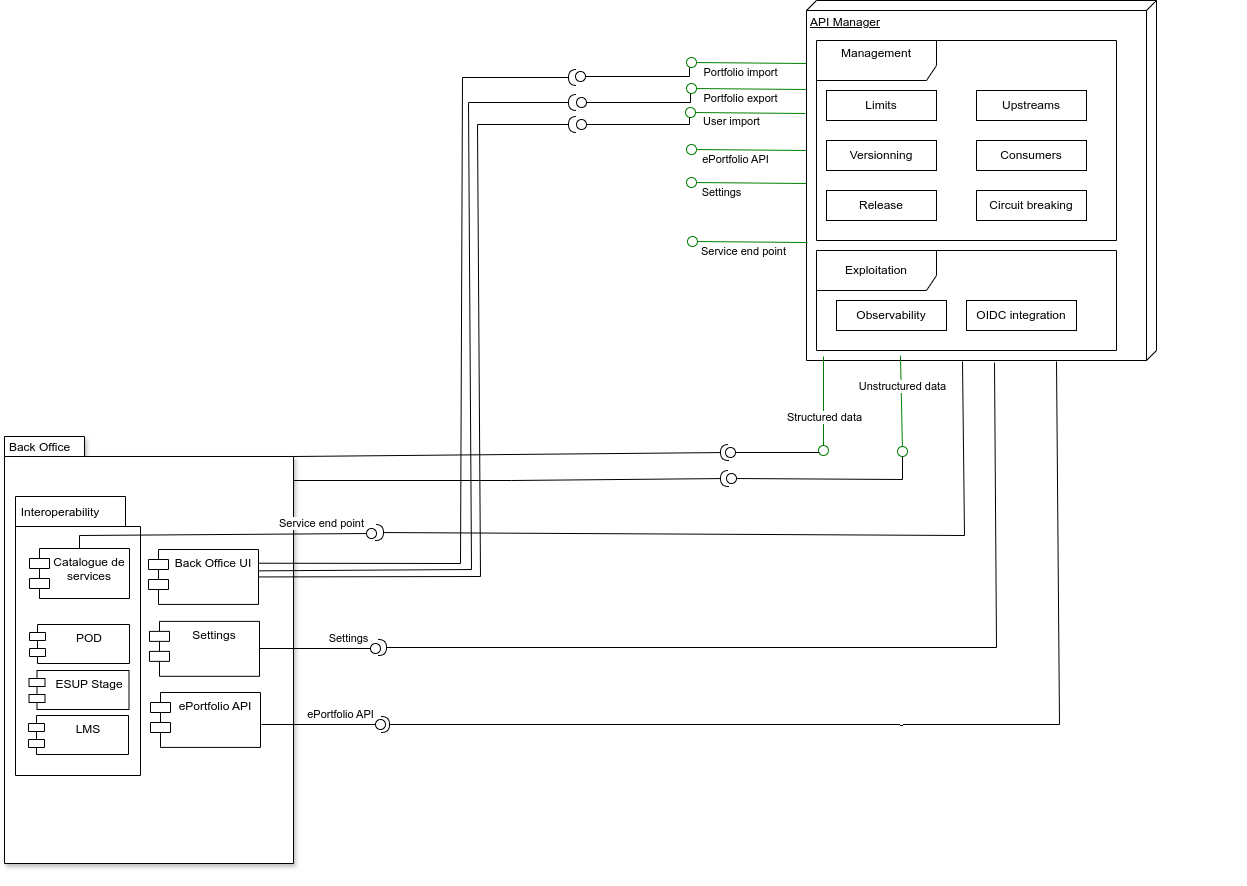

The diagram above was exported from draw.io. Its source (the exported page's mxGraphModel, read from the mxfile embedded in the PNG):
<mxGraphModel dx="2259" dy="865" grid="0" gridSize="10" guides="1" tooltips="1" connect="1" arrows="1" fold="1" page="1" pageScale="1" pageWidth="827" pageHeight="1169" background="none" math="0" shadow="0">
  <root>
    <mxCell id="0" />
    <mxCell id="sb408Yv30clv9KwrUSOE-0" value="Back Office" parent="0" />
    <mxCell id="sb408Yv30clv9KwrUSOE-1" value="" style="group;rounded=0;shadow=1;" parent="sb408Yv30clv9KwrUSOE-0" vertex="1" connectable="0">
      <mxGeometry x="-737" y="1050" width="224" height="378" as="geometry" />
    </mxCell>
    <mxCell id="sb408Yv30clv9KwrUSOE-2" value="" style="shape=folder;fontStyle=1;spacingTop=10;tabWidth=80;tabHeight=20;tabPosition=left;html=1;whiteSpace=wrap;shadow=1;strokeWidth=1;strokeColor=#000000;" parent="sb408Yv30clv9KwrUSOE-1" vertex="1">
      <mxGeometry x="-65" y="-64" width="289" height="427" as="geometry" />
    </mxCell>
    <mxCell id="sb408Yv30clv9KwrUSOE-5" value="Settings" style="shape=module;align=left;spacingLeft=20;align=center;verticalAlign=top;whiteSpace=wrap;html=1;" parent="sb408Yv30clv9KwrUSOE-1" vertex="1">
      <mxGeometry x="80" y="120.87842105263167" width="110" height="54.91228070175439" as="geometry" />
    </mxCell>
    <mxCell id="sb408Yv30clv9KwrUSOE-7" value="ePortfolio API" style="shape=module;align=left;spacingLeft=20;align=center;verticalAlign=top;whiteSpace=wrap;html=1;" parent="sb408Yv30clv9KwrUSOE-1" vertex="1">
      <mxGeometry x="81" y="191.99842105263178" width="110" height="54.91228070175439" as="geometry" />
    </mxCell>
    <mxCell id="sb408Yv30clv9KwrUSOE-6" value="Back Office UI" style="shape=module;align=left;spacingLeft=20;align=center;verticalAlign=top;whiteSpace=wrap;html=1;" parent="sb408Yv30clv9KwrUSOE-1" vertex="1">
      <mxGeometry x="79" y="48.99561403508778" width="110" height="54.91228070175439" as="geometry" />
    </mxCell>
    <mxCell id="sb408Yv30clv9KwrUSOE-3" value="&lt;div&gt;Back Office&lt;/div&gt;" style="text;html=1;align=center;verticalAlign=middle;whiteSpace=wrap;rounded=0;" parent="sb408Yv30clv9KwrUSOE-0" vertex="1">
      <mxGeometry x="-802" y="979" width="70.88888888888889" height="36.52631578947369" as="geometry" />
    </mxCell>
    <mxCell id="sNkKec0yLZqrngemnY_t-121" value="" style="group" parent="sb408Yv30clv9KwrUSOE-0" connectable="0" vertex="1">
      <mxGeometry x="-797" y="1113" width="150" height="250" as="geometry" />
    </mxCell>
    <mxCell id="sNkKec0yLZqrngemnY_t-122" value="" style="group" parent="sNkKec0yLZqrngemnY_t-121" connectable="0" vertex="1">
      <mxGeometry x="6" y="-67" width="125" height="317" as="geometry" />
    </mxCell>
    <mxCell id="sNkKec0yLZqrngemnY_t-123" value="" style="shape=folder;fontStyle=1;spacingTop=10;tabWidth=110;tabHeight=30;tabPosition=left;html=1;whiteSpace=wrap;container=0;" parent="sNkKec0yLZqrngemnY_t-122" vertex="1">
      <mxGeometry width="125" height="279" as="geometry" />
    </mxCell>
    <mxCell id="sNkKec0yLZqrngemnY_t-124" value="POD" style="shape=module;align=left;spacingLeft=20;align=center;verticalAlign=top;whiteSpace=wrap;html=1;container=0;jettyWidth=16;jettyHeight=8;" parent="sNkKec0yLZqrngemnY_t-122" vertex="1">
      <mxGeometry x="14" y="128" width="100" height="39" as="geometry" />
    </mxCell>
    <mxCell id="sNkKec0yLZqrngemnY_t-125" value="Catalogue de services" style="shape=module;align=left;spacingLeft=20;align=center;verticalAlign=top;whiteSpace=wrap;html=1;container=0;" parent="sNkKec0yLZqrngemnY_t-122" vertex="1">
      <mxGeometry x="14" y="52" width="100" height="50" as="geometry" />
    </mxCell>
    <mxCell id="sNkKec0yLZqrngemnY_t-126" value="ESUP Stage" style="shape=module;align=left;spacingLeft=20;align=center;verticalAlign=top;whiteSpace=wrap;html=1;container=0;jettyWidth=16;jettyHeight=8;" parent="sNkKec0yLZqrngemnY_t-122" vertex="1">
      <mxGeometry x="13.5" y="174" width="100" height="39" as="geometry" />
    </mxCell>
    <mxCell id="sNkKec0yLZqrngemnY_t-127" value="LMS" style="shape=module;align=left;spacingLeft=20;align=center;verticalAlign=top;whiteSpace=wrap;html=1;container=0;jettyWidth=16;jettyHeight=8;" parent="sNkKec0yLZqrngemnY_t-122" vertex="1">
      <mxGeometry x="13" y="219" width="100" height="39" as="geometry" />
    </mxCell>
    <mxCell id="sNkKec0yLZqrngemnY_t-128" value="&lt;div&gt;Interoperability&lt;/div&gt;" style="text;html=1;align=center;verticalAlign=middle;whiteSpace=wrap;rounded=0;container=0;" parent="sb408Yv30clv9KwrUSOE-0" vertex="1">
      <mxGeometry x="-796" y="1046.5" width="100" height="30" as="geometry" />
    </mxCell>
    <mxCell id="sNkKec0yLZqrngemnY_t-129" value="" style="rounded=0;orthogonalLoop=1;jettySize=auto;html=1;endArrow=oval;endFill=0;sketch=0;sourcePerimeterSpacing=0;targetPerimeterSpacing=0;endSize=10;exitX=0.5;exitY=0;exitDx=0;exitDy=0;" parent="sb408Yv30clv9KwrUSOE-0" source="sNkKec0yLZqrngemnY_t-125" edge="1">
      <mxGeometry relative="1" as="geometry">
        <mxPoint x="-537" y="1121" as="sourcePoint" />
        <mxPoint x="-435" y="1083" as="targetPoint" />
        <Array as="points">
          <mxPoint x="-727" y="1085" />
        </Array>
      </mxGeometry>
    </mxCell>
    <mxCell id="sNkKec0yLZqrngemnY_t-130" value="Service end point" style="edgeLabel;html=1;align=center;verticalAlign=middle;resizable=0;points=[];" parent="sNkKec0yLZqrngemnY_t-129" connectable="0" vertex="1">
      <mxGeometry x="0.7531" y="-1" relative="1" as="geometry">
        <mxPoint x="-13" y="-12" as="offset" />
      </mxGeometry>
    </mxCell>
    <mxCell id="sNkKec0yLZqrngemnY_t-140" value="" style="rounded=0;orthogonalLoop=1;jettySize=auto;html=1;endArrow=oval;endFill=0;sketch=0;sourcePerimeterSpacing=0;targetPerimeterSpacing=0;endSize=10;exitX=1;exitY=0.5;exitDx=0;exitDy=0;" parent="sb408Yv30clv9KwrUSOE-0" edge="1">
      <mxGeometry relative="1" as="geometry">
        <mxPoint x="-547" y="1198" as="sourcePoint" />
        <mxPoint x="-431" y="1198" as="targetPoint" />
        <Array as="points" />
      </mxGeometry>
    </mxCell>
    <mxCell id="sNkKec0yLZqrngemnY_t-141" value="Settings" style="edgeLabel;html=1;align=center;verticalAlign=middle;resizable=0;points=[];" parent="sNkKec0yLZqrngemnY_t-140" connectable="0" vertex="1">
      <mxGeometry x="0.7531" y="-1" relative="1" as="geometry">
        <mxPoint x="-14" y="-12" as="offset" />
      </mxGeometry>
    </mxCell>
    <mxCell id="sNkKec0yLZqrngemnY_t-142" value="" style="rounded=0;orthogonalLoop=1;jettySize=auto;html=1;endArrow=oval;endFill=0;sketch=0;sourcePerimeterSpacing=0;targetPerimeterSpacing=0;endSize=10;exitX=1;exitY=0.5;exitDx=0;exitDy=0;" parent="sb408Yv30clv9KwrUSOE-0" edge="1">
      <mxGeometry relative="1" as="geometry">
        <mxPoint x="-545" y="1274" as="sourcePoint" />
        <mxPoint x="-426" y="1274" as="targetPoint" />
        <Array as="points" />
      </mxGeometry>
    </mxCell>
    <mxCell id="sNkKec0yLZqrngemnY_t-143" value="ePortfolio API" style="edgeLabel;html=1;align=center;verticalAlign=middle;resizable=0;points=[];" parent="sNkKec0yLZqrngemnY_t-142" connectable="0" vertex="1">
      <mxGeometry x="0.7531" y="-1" relative="1" as="geometry">
        <mxPoint x="-26" y="-12" as="offset" />
      </mxGeometry>
    </mxCell>
    <mxCell id="YrsYLkg3E1PAODW_LuyJ-44" value="APIM" parent="0" />
    <mxCell id="YrsYLkg3E1PAODW_LuyJ-54" value="" style="group" parent="YrsYLkg3E1PAODW_LuyJ-44" vertex="1" connectable="0">
      <mxGeometry x="10" y="590" width="430" height="410" as="geometry" />
    </mxCell>
    <mxCell id="YrsYLkg3E1PAODW_LuyJ-46" value="API Manager&lt;div&gt;&lt;br&gt;&lt;/div&gt;" style="verticalAlign=top;align=left;spacingTop=8;spacingLeft=2;spacingRight=12;shape=cube;size=10;direction=south;fontStyle=4;html=1;whiteSpace=wrap;" parent="YrsYLkg3E1PAODW_LuyJ-54" vertex="1">
      <mxGeometry x="-10" y="-40" width="350" height="360" as="geometry" />
    </mxCell>
    <mxCell id="YrsYLkg3E1PAODW_LuyJ-47" value="Limits" style="html=1;whiteSpace=wrap;" parent="YrsYLkg3E1PAODW_LuyJ-54" vertex="1">
      <mxGeometry x="10" y="50" width="110" height="30" as="geometry" />
    </mxCell>
    <mxCell id="YrsYLkg3E1PAODW_LuyJ-48" value="Management&lt;div&gt;&lt;br&gt;&lt;/div&gt;" style="shape=umlFrame;whiteSpace=wrap;html=1;pointerEvents=0;width=120;height=40;" parent="YrsYLkg3E1PAODW_LuyJ-54" vertex="1">
      <mxGeometry width="300" height="200" as="geometry" />
    </mxCell>
    <mxCell id="YrsYLkg3E1PAODW_LuyJ-49" value="Versionning" style="html=1;whiteSpace=wrap;" parent="YrsYLkg3E1PAODW_LuyJ-54" vertex="1">
      <mxGeometry x="10" y="100" width="110" height="30" as="geometry" />
    </mxCell>
    <mxCell id="YrsYLkg3E1PAODW_LuyJ-50" value="Release" style="html=1;whiteSpace=wrap;" parent="YrsYLkg3E1PAODW_LuyJ-54" vertex="1">
      <mxGeometry x="10" y="150" width="110" height="30" as="geometry" />
    </mxCell>
    <mxCell id="YrsYLkg3E1PAODW_LuyJ-51" value="Upstreams" style="html=1;whiteSpace=wrap;" parent="YrsYLkg3E1PAODW_LuyJ-54" vertex="1">
      <mxGeometry x="160" y="50" width="110" height="30" as="geometry" />
    </mxCell>
    <mxCell id="YrsYLkg3E1PAODW_LuyJ-52" value="Consumers" style="html=1;whiteSpace=wrap;" parent="YrsYLkg3E1PAODW_LuyJ-54" vertex="1">
      <mxGeometry x="160" y="100" width="110" height="30" as="geometry" />
    </mxCell>
    <mxCell id="YrsYLkg3E1PAODW_LuyJ-53" value="Circuit breaking" style="html=1;whiteSpace=wrap;" parent="YrsYLkg3E1PAODW_LuyJ-54" vertex="1">
      <mxGeometry x="160" y="150" width="110" height="30" as="geometry" />
    </mxCell>
    <mxCell id="YrsYLkg3E1PAODW_LuyJ-55" value="&lt;div&gt;Exploitation&lt;/div&gt;" style="shape=umlFrame;whiteSpace=wrap;html=1;pointerEvents=0;width=120;height=40;" parent="YrsYLkg3E1PAODW_LuyJ-54" vertex="1">
      <mxGeometry y="210" width="300" height="100" as="geometry" />
    </mxCell>
    <mxCell id="YrsYLkg3E1PAODW_LuyJ-56" value="Observability" style="html=1;whiteSpace=wrap;" parent="YrsYLkg3E1PAODW_LuyJ-54" vertex="1">
      <mxGeometry x="20" y="260" width="110" height="30" as="geometry" />
    </mxCell>
    <mxCell id="YrsYLkg3E1PAODW_LuyJ-57" value="OIDC integration" style="html=1;whiteSpace=wrap;" parent="YrsYLkg3E1PAODW_LuyJ-54" vertex="1">
      <mxGeometry x="150" y="260" width="110" height="30" as="geometry" />
    </mxCell>
    <mxCell id="sNkKec0yLZqrngemnY_t-19" value="Interfaces APIM Back Office" parent="0" />
    <mxCell id="sNkKec0yLZqrngemnY_t-40" value="" style="rounded=0;orthogonalLoop=1;jettySize=auto;html=1;endArrow=oval;endFill=0;sketch=0;sourcePerimeterSpacing=0;targetPerimeterSpacing=0;endSize=10;exitX=0.74;exitY=0.997;exitDx=0;exitDy=0;exitPerimeter=0;strokeColor=green;" parent="sNkKec0yLZqrngemnY_t-19" edge="1">
      <mxGeometry relative="1" as="geometry">
        <mxPoint y="733" as="sourcePoint" />
        <mxPoint x="-115" y="732" as="targetPoint" />
        <Array as="points" />
      </mxGeometry>
    </mxCell>
    <mxCell id="sNkKec0yLZqrngemnY_t-41" value="Settings" style="edgeLabel;html=1;align=center;verticalAlign=middle;resizable=0;points=[];" parent="sNkKec0yLZqrngemnY_t-40" connectable="0" vertex="1">
      <mxGeometry x="0.7531" y="-1" relative="1" as="geometry">
        <mxPoint x="15" y="10" as="offset" />
      </mxGeometry>
    </mxCell>
    <mxCell id="sNkKec0yLZqrngemnY_t-42" value="" style="rounded=0;orthogonalLoop=1;jettySize=auto;html=1;endArrow=oval;endFill=0;sketch=0;sourcePerimeterSpacing=0;targetPerimeterSpacing=0;endSize=10;exitX=0.74;exitY=0.997;exitDx=0;exitDy=0;exitPerimeter=0;strokeColor=green;" parent="sNkKec0yLZqrngemnY_t-19" edge="1">
      <mxGeometry relative="1" as="geometry">
        <mxPoint y="700" as="sourcePoint" />
        <mxPoint x="-115" y="699" as="targetPoint" />
        <Array as="points" />
      </mxGeometry>
    </mxCell>
    <mxCell id="sNkKec0yLZqrngemnY_t-43" value="ePortfolio API" style="edgeLabel;html=1;align=center;verticalAlign=middle;resizable=0;points=[];" parent="sNkKec0yLZqrngemnY_t-42" connectable="0" vertex="1">
      <mxGeometry x="0.7531" y="-1" relative="1" as="geometry">
        <mxPoint x="29" y="10" as="offset" />
      </mxGeometry>
    </mxCell>
    <mxCell id="sNkKec0yLZqrngemnY_t-93" value="" style="rounded=0;orthogonalLoop=1;jettySize=auto;html=1;endArrow=oval;endFill=0;sketch=0;sourcePerimeterSpacing=0;targetPerimeterSpacing=0;endSize=10;exitX=0.74;exitY=0.997;exitDx=0;exitDy=0;exitPerimeter=0;strokeColor=green;" parent="sNkKec0yLZqrngemnY_t-19" edge="1">
      <mxGeometry relative="1" as="geometry">
        <mxPoint x="1" y="792" as="sourcePoint" />
        <mxPoint x="-114" y="791" as="targetPoint" />
        <Array as="points" />
      </mxGeometry>
    </mxCell>
    <mxCell id="sNkKec0yLZqrngemnY_t-94" value="Service end point" style="edgeLabel;html=1;align=center;verticalAlign=middle;resizable=0;points=[];" parent="sNkKec0yLZqrngemnY_t-93" connectable="0" vertex="1">
      <mxGeometry x="0.7531" y="-1" relative="1" as="geometry">
        <mxPoint x="36" y="10" as="offset" />
      </mxGeometry>
    </mxCell>
    <mxCell id="sNkKec0yLZqrngemnY_t-12" value="Interfaces APIM imports/exports" parent="0" />
    <mxCell id="sNkKec0yLZqrngemnY_t-13" value="" style="rounded=0;orthogonalLoop=1;jettySize=auto;html=1;endArrow=oval;endFill=0;sketch=0;sourcePerimeterSpacing=0;targetPerimeterSpacing=0;endSize=10;exitX=0.74;exitY=0.997;exitDx=0;exitDy=0;exitPerimeter=0;strokeColor=green;" parent="sNkKec0yLZqrngemnY_t-12" edge="1">
      <mxGeometry relative="1" as="geometry">
        <mxPoint y="639" as="sourcePoint" />
        <mxPoint x="-115" y="638" as="targetPoint" />
        <Array as="points" />
      </mxGeometry>
    </mxCell>
    <mxCell id="sNkKec0yLZqrngemnY_t-14" value="Portfolio export" style="edgeLabel;html=1;align=center;verticalAlign=middle;resizable=0;points=[];" parent="sNkKec0yLZqrngemnY_t-13" connectable="0" vertex="1">
      <mxGeometry x="0.7531" y="-1" relative="1" as="geometry">
        <mxPoint x="34" y="10" as="offset" />
      </mxGeometry>
    </mxCell>
    <mxCell id="sNkKec0yLZqrngemnY_t-15" value="" style="rounded=0;orthogonalLoop=1;jettySize=auto;html=1;endArrow=oval;endFill=0;sketch=0;sourcePerimeterSpacing=0;targetPerimeterSpacing=0;endSize=10;exitX=0.74;exitY=0.997;exitDx=0;exitDy=0;exitPerimeter=0;strokeColor=green;" parent="sNkKec0yLZqrngemnY_t-12" edge="1">
      <mxGeometry relative="1" as="geometry">
        <mxPoint y="613" as="sourcePoint" />
        <mxPoint x="-115" y="612" as="targetPoint" />
        <Array as="points" />
      </mxGeometry>
    </mxCell>
    <mxCell id="sNkKec0yLZqrngemnY_t-16" value="Portfolio import" style="edgeLabel;html=1;align=center;verticalAlign=middle;resizable=0;points=[];" parent="sNkKec0yLZqrngemnY_t-15" connectable="0" vertex="1">
      <mxGeometry x="0.7531" y="-1" relative="1" as="geometry">
        <mxPoint x="34" y="10" as="offset" />
      </mxGeometry>
    </mxCell>
    <mxCell id="sNkKec0yLZqrngemnY_t-17" value="" style="rounded=0;orthogonalLoop=1;jettySize=auto;html=1;endArrow=oval;endFill=0;sketch=0;sourcePerimeterSpacing=0;targetPerimeterSpacing=0;endSize=10;exitX=0.74;exitY=0.997;exitDx=0;exitDy=0;exitPerimeter=0;strokeColor=green;" parent="sNkKec0yLZqrngemnY_t-12" edge="1">
      <mxGeometry relative="1" as="geometry">
        <mxPoint x="-1" y="663" as="sourcePoint" />
        <mxPoint x="-116" y="662" as="targetPoint" />
        <Array as="points" />
      </mxGeometry>
    </mxCell>
    <mxCell id="sNkKec0yLZqrngemnY_t-18" value="User import" style="edgeLabel;html=1;align=center;verticalAlign=middle;resizable=0;points=[];" parent="sNkKec0yLZqrngemnY_t-17" connectable="0" vertex="1">
      <mxGeometry x="0.7531" y="-1" relative="1" as="geometry">
        <mxPoint x="26" y="9" as="offset" />
      </mxGeometry>
    </mxCell>
    <mxCell id="sNkKec0yLZqrngemnY_t-33" value="Interfaces APIM Data Storage" parent="0" />
    <mxCell id="sNkKec0yLZqrngemnY_t-34" value="" style="rounded=0;orthogonalLoop=1;jettySize=auto;html=1;endArrow=oval;endFill=0;sketch=0;sourcePerimeterSpacing=0;targetPerimeterSpacing=0;endSize=10;strokeColor=green;" parent="sNkKec0yLZqrngemnY_t-33" edge="1">
      <mxGeometry relative="1" as="geometry">
        <mxPoint x="17" y="906" as="sourcePoint" />
        <mxPoint x="17" y="1000" as="targetPoint" />
        <Array as="points" />
      </mxGeometry>
    </mxCell>
    <mxCell id="sNkKec0yLZqrngemnY_t-35" value="Structured data" style="edgeLabel;html=1;align=center;verticalAlign=middle;resizable=0;points=[];" parent="sNkKec0yLZqrngemnY_t-34" connectable="0" vertex="1">
      <mxGeometry x="0.7531" y="-1" relative="1" as="geometry">
        <mxPoint x="1" y="-22" as="offset" />
      </mxGeometry>
    </mxCell>
    <mxCell id="sNkKec0yLZqrngemnY_t-36" value="" style="rounded=0;orthogonalLoop=1;jettySize=auto;html=1;endArrow=oval;endFill=0;sketch=0;sourcePerimeterSpacing=0;targetPerimeterSpacing=0;endSize=10;strokeColor=green;" parent="sNkKec0yLZqrngemnY_t-33" edge="1">
      <mxGeometry relative="1" as="geometry">
        <mxPoint x="94" y="905" as="sourcePoint" />
        <mxPoint x="96" y="1001" as="targetPoint" />
        <Array as="points" />
      </mxGeometry>
    </mxCell>
    <mxCell id="sNkKec0yLZqrngemnY_t-37" value="Unstructured data" style="edgeLabel;html=1;align=center;verticalAlign=middle;resizable=0;points=[];" parent="sNkKec0yLZqrngemnY_t-36" connectable="0" vertex="1">
      <mxGeometry x="0.7531" y="-1" relative="1" as="geometry">
        <mxPoint x="1" y="-54" as="offset" />
      </mxGeometry>
    </mxCell>
    <mxCell id="lHZggeX6jIE4Sa1ieuWf-164" value="APIM - Back Office" parent="0" />
    <mxCell id="sNkKec0yLZqrngemnY_t-90" value="" style="rounded=0;orthogonalLoop=1;jettySize=auto;html=1;endArrow=halfCircle;endFill=0;endSize=6;strokeWidth=1;sketch=0;" parent="lHZggeX6jIE4Sa1ieuWf-164" edge="1">
      <mxGeometry relative="1" as="geometry">
        <mxPoint x="156" y="911" as="sourcePoint" />
        <mxPoint x="-431" y="1082" as="targetPoint" />
        <Array as="points">
          <mxPoint x="158" y="1085" />
        </Array>
      </mxGeometry>
    </mxCell>
    <mxCell id="sNkKec0yLZqrngemnY_t-118" value="" style="rounded=0;orthogonalLoop=1;jettySize=auto;html=1;endArrow=halfCircle;endFill=0;endSize=6;strokeWidth=1;sketch=0;exitX=1;exitY=0.25;exitDx=0;exitDy=0;" parent="lHZggeX6jIE4Sa1ieuWf-164" source="sb408Yv30clv9KwrUSOE-6" edge="1">
      <mxGeometry relative="1" as="geometry">
        <mxPoint x="-503" y="1016" as="sourcePoint" />
        <mxPoint x="-230" y="627" as="targetPoint" />
        <Array as="points">
          <mxPoint x="-346" y="1113" />
          <mxPoint x="-344" y="627" />
        </Array>
      </mxGeometry>
    </mxCell>
    <mxCell id="sNkKec0yLZqrngemnY_t-119" value="" style="rounded=0;orthogonalLoop=1;jettySize=auto;html=1;endArrow=halfCircle;endFill=0;endSize=6;strokeWidth=1;sketch=0;exitX=0.997;exitY=0.389;exitDx=0;exitDy=0;exitPerimeter=0;" parent="lHZggeX6jIE4Sa1ieuWf-164" source="sb408Yv30clv9KwrUSOE-6" edge="1">
      <mxGeometry relative="1" as="geometry">
        <mxPoint x="-545" y="1138" as="sourcePoint" />
        <mxPoint x="-230" y="652" as="targetPoint" />
        <Array as="points">
          <mxPoint x="-335" y="1119" />
          <mxPoint x="-338" y="652" />
        </Array>
      </mxGeometry>
    </mxCell>
    <mxCell id="sNkKec0yLZqrngemnY_t-120" value="" style="rounded=0;orthogonalLoop=1;jettySize=auto;html=1;endArrow=halfCircle;endFill=0;endSize=6;strokeWidth=1;sketch=0;exitX=1;exitY=0.5;exitDx=0;exitDy=0;" parent="lHZggeX6jIE4Sa1ieuWf-164" source="sb408Yv30clv9KwrUSOE-6" edge="1">
      <mxGeometry relative="1" as="geometry">
        <mxPoint x="-542" y="1160" as="sourcePoint" />
        <mxPoint x="-230" y="674" as="targetPoint" />
        <Array as="points">
          <mxPoint x="-326" y="1126" />
          <mxPoint x="-329" y="674" />
        </Array>
      </mxGeometry>
    </mxCell>
    <mxCell id="sNkKec0yLZqrngemnY_t-134" value="" style="rounded=0;orthogonalLoop=1;jettySize=auto;html=1;endArrow=oval;endFill=0;sketch=0;sourcePerimeterSpacing=0;targetPerimeterSpacing=0;endSize=10;entryX=0.24;entryY=1.46;entryDx=0;entryDy=0;entryPerimeter=0;" parent="lHZggeX6jIE4Sa1ieuWf-164" edge="1">
      <mxGeometry relative="1" as="geometry">
        <mxPoint x="13" y="1002" as="sourcePoint" />
        <mxPoint x="-76" y="1002" as="targetPoint" />
      </mxGeometry>
    </mxCell>
    <mxCell id="sNkKec0yLZqrngemnY_t-135" value="" style="rounded=0;orthogonalLoop=1;jettySize=auto;html=1;endArrow=halfCircle;endFill=0;endSize=6;strokeWidth=1;sketch=0;" parent="lHZggeX6jIE4Sa1ieuWf-164" edge="1">
      <mxGeometry relative="1" as="geometry">
        <mxPoint x="-513" y="1030" as="sourcePoint" />
        <mxPoint x="-78" y="1028" as="targetPoint" />
        <Array as="points">
          <mxPoint x="-295" y="1030" />
        </Array>
      </mxGeometry>
    </mxCell>
    <mxCell id="sNkKec0yLZqrngemnY_t-136" value="" style="rounded=0;orthogonalLoop=1;jettySize=auto;html=1;endArrow=oval;endFill=0;sketch=0;sourcePerimeterSpacing=0;targetPerimeterSpacing=0;endSize=10;" parent="lHZggeX6jIE4Sa1ieuWf-164" edge="1">
      <mxGeometry relative="1" as="geometry">
        <mxPoint x="96" y="1006" as="sourcePoint" />
        <mxPoint x="-75" y="1028" as="targetPoint" />
        <Array as="points">
          <mxPoint x="96" y="1029" />
        </Array>
      </mxGeometry>
    </mxCell>
    <mxCell id="sNkKec0yLZqrngemnY_t-137" value="" style="rounded=0;orthogonalLoop=1;jettySize=auto;html=1;endArrow=halfCircle;endFill=0;endSize=6;strokeWidth=1;sketch=0;exitX=0;exitY=0;exitDx=289;exitDy=20;exitPerimeter=0;" parent="lHZggeX6jIE4Sa1ieuWf-164" edge="1">
      <mxGeometry relative="1" as="geometry">
        <mxPoint x="-513" y="1006" as="sourcePoint" />
        <mxPoint x="-78" y="1002" as="targetPoint" />
        <Array as="points" />
      </mxGeometry>
    </mxCell>
    <mxCell id="sNkKec0yLZqrngemnY_t-150" value="" style="rounded=0;orthogonalLoop=1;jettySize=auto;html=1;endArrow=oval;endFill=0;sketch=0;sourcePerimeterSpacing=0;targetPerimeterSpacing=0;endSize=10;" parent="lHZggeX6jIE4Sa1ieuWf-164" edge="1">
      <mxGeometry relative="1" as="geometry">
        <mxPoint x="-117" y="617" as="sourcePoint" />
        <mxPoint x="-226" y="626" as="targetPoint" />
        <Array as="points">
          <mxPoint x="-117" y="626" />
        </Array>
      </mxGeometry>
    </mxCell>
    <mxCell id="sNkKec0yLZqrngemnY_t-151" value="" style="rounded=0;orthogonalLoop=1;jettySize=auto;html=1;endArrow=oval;endFill=0;sketch=0;sourcePerimeterSpacing=0;targetPerimeterSpacing=0;endSize=10;" parent="lHZggeX6jIE4Sa1ieuWf-164" edge="1">
      <mxGeometry relative="1" as="geometry">
        <mxPoint x="-116" y="643" as="sourcePoint" />
        <mxPoint x="-225" y="652" as="targetPoint" />
        <Array as="points">
          <mxPoint x="-116" y="652" />
        </Array>
      </mxGeometry>
    </mxCell>
    <mxCell id="sNkKec0yLZqrngemnY_t-152" value="" style="rounded=0;orthogonalLoop=1;jettySize=auto;html=1;endArrow=oval;endFill=0;sketch=0;sourcePerimeterSpacing=0;targetPerimeterSpacing=0;endSize=10;" parent="lHZggeX6jIE4Sa1ieuWf-164" edge="1">
      <mxGeometry relative="1" as="geometry">
        <mxPoint x="-117" y="667" as="sourcePoint" />
        <mxPoint x="-225" y="674" as="targetPoint" />
        <Array as="points">
          <mxPoint x="-117" y="674" />
        </Array>
      </mxGeometry>
    </mxCell>
    <mxCell id="sNkKec0yLZqrngemnY_t-173" value="" style="rounded=0;orthogonalLoop=1;jettySize=auto;html=1;endArrow=halfCircle;endFill=0;endSize=6;strokeWidth=1;sketch=0;exitX=1.006;exitY=0.463;exitDx=0;exitDy=0;exitPerimeter=0;" parent="lHZggeX6jIE4Sa1ieuWf-164" edge="1">
      <mxGeometry relative="1" as="geometry">
        <mxPoint x="188" y="912" as="sourcePoint" />
        <mxPoint x="-428" y="1197" as="targetPoint" />
        <Array as="points">
          <mxPoint x="190" y="1197" />
        </Array>
      </mxGeometry>
    </mxCell>
    <mxCell id="sNkKec0yLZqrngemnY_t-174" value="-" style="rounded=0;orthogonalLoop=1;jettySize=auto;html=1;endArrow=halfCircle;endFill=0;endSize=6;strokeWidth=1;sketch=0;exitX=1.002;exitY=0.286;exitDx=0;exitDy=0;exitPerimeter=0;" parent="lHZggeX6jIE4Sa1ieuWf-164" edge="1">
      <mxGeometry relative="1" as="geometry">
        <mxPoint x="250" y="911" as="sourcePoint" />
        <mxPoint x="-425" y="1274" as="targetPoint" />
        <Array as="points">
          <mxPoint x="253" y="1274" />
        </Array>
      </mxGeometry>
    </mxCell>
  </root>
</mxGraphModel>